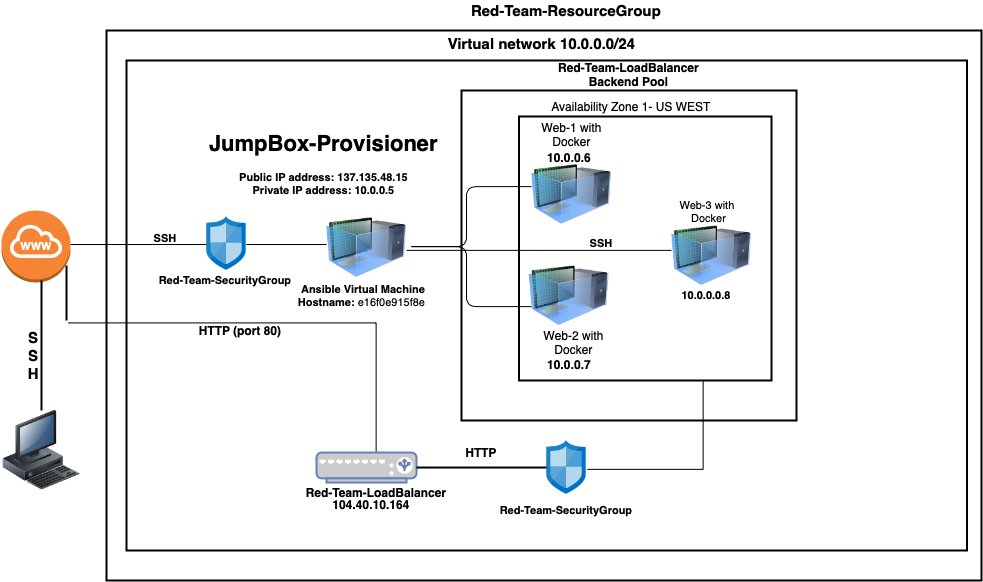

The diagram above was exported from draw.io. Its source (the exported page's mxGraphModel, read from the mxfile embedded in the PNG):
<mxGraphModel dx="1245" dy="745" grid="1" gridSize="10" guides="1" tooltips="1" connect="1" arrows="1" fold="1" page="1" pageScale="1" pageWidth="850" pageHeight="1100" math="0" shadow="0">
  <root>
    <mxCell id="0" />
    <mxCell id="1" parent="0" />
    <mxCell id="mSi_zDojWRs0FKBXpQGF-1" value="&lt;font style=&quot;font-size: 15px&quot;&gt;&lt;b&gt;Virtual network 10.0.0.0/24 &lt;br&gt;&lt;/b&gt;&lt;/font&gt;&lt;div class=&quot;fxc-copyablelabel-temp-element&quot;&gt;&lt;div class=&quot;fxc-copyablelabel-temp-element&quot;&gt;&lt;br&gt;&lt;/div&gt;&lt;/div&gt;&lt;font style=&quot;font-size: 15px&quot;&gt;&lt;b&gt; &lt;/b&gt;&lt;/font&gt;" style="fontStyle=0;verticalAlign=top;align=center;spacingTop=-2;fillColor=none;rounded=0;whiteSpace=wrap;html=1;strokeWidth=2;container=1;collapsible=0;expand=0;recursiveResize=0;" vertex="1" parent="1">
      <mxGeometry x="165" y="90" width="875" height="550" as="geometry" />
    </mxCell>
    <mxCell id="mSi_zDojWRs0FKBXpQGF-2" value="&lt;b&gt;www&lt;/b&gt;" style="text;html=1;strokeColor=none;fillColor=none;align=center;verticalAlign=middle;whiteSpace=wrap;rounded=0;fontColor=#FFFFFF;" vertex="1" parent="mSi_zDojWRs0FKBXpQGF-1">
      <mxGeometry x="24.5" y="236" width="40" height="20" as="geometry" />
    </mxCell>
    <mxCell id="mSi_zDojWRs0FKBXpQGF-3" value="" style="fontStyle=0;verticalAlign=top;align=center;spacingTop=-2;fillColor=none;rounded=0;whiteSpace=wrap;html=1;strokeWidth=2;container=1;collapsible=0;expand=0;recursiveResize=0;fontColor=#000000;" vertex="1" parent="mSi_zDojWRs0FKBXpQGF-1">
      <mxGeometry x="20" y="30" width="840.5" height="490" as="geometry" />
    </mxCell>
    <mxCell id="mSi_zDojWRs0FKBXpQGF-4" value="" style="aspect=fixed;html=1;points=[];align=center;image;fontSize=12;image=img/lib/mscae/Network_Security_Groups_Classic.svg;" vertex="1" parent="mSi_zDojWRs0FKBXpQGF-3">
      <mxGeometry x="80" y="156" width="40" height="54.05" as="geometry" />
    </mxCell>
    <mxCell id="mSi_zDojWRs0FKBXpQGF-5" value="&lt;div style=&quot;font-size: 11px&quot;&gt;&lt;b&gt;Red-Team-SecurityGroup&lt;/b&gt;&lt;br&gt;&lt;/div&gt;" style="text;html=1;strokeColor=none;fillColor=none;align=center;verticalAlign=middle;whiteSpace=wrap;rounded=0;fontSize=11;" vertex="1" parent="mSi_zDojWRs0FKBXpQGF-3">
      <mxGeometry x="19" y="200" width="160" height="40" as="geometry" />
    </mxCell>
    <mxCell id="mSi_zDojWRs0FKBXpQGF-6" value="&lt;b style=&quot;font-size: 11px;&quot;&gt;SSH&lt;/b&gt;" style="text;html=1;strokeColor=none;fillColor=none;align=center;verticalAlign=middle;whiteSpace=wrap;rounded=0;fontSize=11;fontColor=#000000;" vertex="1" parent="mSi_zDojWRs0FKBXpQGF-3">
      <mxGeometry x="19" y="168" width="40" height="20" as="geometry" />
    </mxCell>
    <mxCell id="mSi_zDojWRs0FKBXpQGF-7" value="" style="image;html=1;image=img/lib/clip_art/computers/Virtual_Machine_128x128.png;fontSize=11;fontColor=#000000;" vertex="1" parent="mSi_zDojWRs0FKBXpQGF-3">
      <mxGeometry x="200" y="144" width="80" height="86" as="geometry" />
    </mxCell>
    <mxCell id="mSi_zDojWRs0FKBXpQGF-8" value="&lt;b style=&quot;font-size: 11px&quot;&gt;&amp;nbsp;Ansible Virtual Machine Hostname:&amp;nbsp;&lt;/b&gt;e16f0e915f8e" style="text;html=1;strokeColor=none;fillColor=none;align=center;verticalAlign=middle;whiteSpace=wrap;rounded=0;fontSize=11;fontColor=#000000;" vertex="1" parent="mSi_zDojWRs0FKBXpQGF-3">
      <mxGeometry x="165.5" y="210" width="139" height="50" as="geometry" />
    </mxCell>
    <mxCell id="mSi_zDojWRs0FKBXpQGF-9" value="&lt;h1&gt;JumpBox-Provisioner&lt;br&gt;&lt;/h1&gt;&lt;div&gt;Public IP address: 137.135.48.15&lt;/div&gt;&lt;div&gt;Private IP address: 10.0.0.5&lt;br&gt;&lt;/div&gt;&lt;p&gt;&lt;br&gt;&lt;/p&gt;" style="text;html=1;strokeColor=none;fillColor=none;spacing=5;spacingTop=-20;whiteSpace=wrap;overflow=hidden;rounded=0;fontSize=11;fontColor=#000000;align=center;fontStyle=1" vertex="1" parent="mSi_zDojWRs0FKBXpQGF-3">
      <mxGeometry x="70" y="65.87" width="255" height="102.13" as="geometry" />
    </mxCell>
    <mxCell id="mSi_zDojWRs0FKBXpQGF-10" value="Red-Team-LoadBalancer Backend Pool" style="text;html=1;strokeColor=none;fillColor=none;align=center;verticalAlign=middle;whiteSpace=wrap;rounded=0;fontSize=12;fontColor=#000000;fontStyle=1" vertex="1" parent="mSi_zDojWRs0FKBXpQGF-3">
      <mxGeometry x="415" width="175" height="27.87" as="geometry" />
    </mxCell>
    <mxCell id="mSi_zDojWRs0FKBXpQGF-11" value="" style="fontStyle=0;verticalAlign=top;align=center;spacingTop=-2;fillColor=none;rounded=0;whiteSpace=wrap;html=1;strokeWidth=2;container=1;collapsible=0;expand=0;recursiveResize=0;fontSize=11;fontColor=#000000;" vertex="1" parent="mSi_zDojWRs0FKBXpQGF-3">
      <mxGeometry x="335" y="30" width="335" height="330" as="geometry" />
    </mxCell>
    <mxCell id="mSi_zDojWRs0FKBXpQGF-12" value="Availability Zone 1- US WEST" style="text;html=1;strokeColor=none;fillColor=none;align=center;verticalAlign=middle;whiteSpace=wrap;rounded=0;fontSize=12;fontColor=#000000;" vertex="1" parent="mSi_zDojWRs0FKBXpQGF-11">
      <mxGeometry x="50" y="6" width="240" height="20" as="geometry" />
    </mxCell>
    <mxCell id="mSi_zDojWRs0FKBXpQGF-13" value="" style="fontStyle=0;verticalAlign=top;align=center;spacingTop=-2;fillColor=none;rounded=0;whiteSpace=wrap;html=1;strokeWidth=2;container=1;collapsible=0;expand=0;recursiveResize=0;fontSize=12;fontColor=#000000;" vertex="1" parent="mSi_zDojWRs0FKBXpQGF-11">
      <mxGeometry x="57.5" y="26" width="252.5" height="264" as="geometry" />
    </mxCell>
    <mxCell id="mSi_zDojWRs0FKBXpQGF-14" value="" style="image;html=1;image=img/lib/clip_art/computers/Virtual_Machine_128x128.png;fontSize=11;fontColor=#000000;" vertex="1" parent="mSi_zDojWRs0FKBXpQGF-13">
      <mxGeometry x="10" y="136.13" width="80" height="86" as="geometry" />
    </mxCell>
    <mxCell id="mSi_zDojWRs0FKBXpQGF-15" value="" style="image;html=1;image=img/lib/clip_art/computers/Virtual_Machine_128x128.png;fontSize=11;fontColor=#000000;" vertex="1" parent="mSi_zDojWRs0FKBXpQGF-13">
      <mxGeometry x="12.5" y="41.87" width="80" height="72.13" as="geometry" />
    </mxCell>
    <mxCell id="mSi_zDojWRs0FKBXpQGF-16" value="Web-1 with Docker" style="text;html=1;strokeColor=none;fillColor=none;align=center;verticalAlign=middle;whiteSpace=wrap;rounded=0;fontSize=12;fontColor=#000000;" vertex="1" parent="mSi_zDojWRs0FKBXpQGF-13">
      <mxGeometry x="10" y="8" width="85" height="20" as="geometry" />
    </mxCell>
    <mxCell id="mSi_zDojWRs0FKBXpQGF-17" value="&lt;b&gt;10.0.0.6&lt;/b&gt;" style="text;html=1;strokeColor=none;fillColor=none;align=center;verticalAlign=middle;whiteSpace=wrap;rounded=0;fontSize=12;fontColor=#000000;" vertex="1" parent="mSi_zDojWRs0FKBXpQGF-13">
      <mxGeometry x="30" y="36.13" width="40" height="10" as="geometry" />
    </mxCell>
    <mxCell id="mSi_zDojWRs0FKBXpQGF-18" value="&lt;b&gt;10.0.0.7&lt;/b&gt;" style="text;html=1;strokeColor=none;fillColor=none;align=center;verticalAlign=middle;whiteSpace=wrap;rounded=0;fontSize=12;fontColor=#000000;" vertex="1" parent="mSi_zDojWRs0FKBXpQGF-13">
      <mxGeometry x="30" y="245.13" width="40" height="6" as="geometry" />
    </mxCell>
    <mxCell id="mSi_zDojWRs0FKBXpQGF-19" value="Web-2 with Docker" style="text;html=1;strokeColor=none;fillColor=none;align=center;verticalAlign=middle;whiteSpace=wrap;rounded=0;fontSize=12;fontColor=#000000;" vertex="1" parent="mSi_zDojWRs0FKBXpQGF-13">
      <mxGeometry x="12.5" y="216.13" width="85" height="20" as="geometry" />
    </mxCell>
    <mxCell id="mSi_zDojWRs0FKBXpQGF-20" value="&lt;b style=&quot;font-size: 11px;&quot;&gt;SSH&lt;/b&gt;" style="text;html=1;strokeColor=none;fillColor=none;align=center;verticalAlign=middle;whiteSpace=wrap;rounded=0;fontSize=11;fontColor=#000000;" vertex="1" parent="mSi_zDojWRs0FKBXpQGF-13">
      <mxGeometry x="62.5" y="116.99999999999997" width="40" height="20" as="geometry" />
    </mxCell>
    <mxCell id="mSi_zDojWRs0FKBXpQGF-21" value="" style="image;html=1;image=img/lib/clip_art/computers/Virtual_Machine_128x128.png;fontSize=11;fontColor=#000000;" vertex="1" parent="mSi_zDojWRs0FKBXpQGF-13">
      <mxGeometry x="152.5" y="96.13" width="80" height="86" as="geometry" />
    </mxCell>
    <mxCell id="mSi_zDojWRs0FKBXpQGF-22" value="Web-3 with&amp;nbsp; Docker" style="text;html=1;strokeColor=none;fillColor=none;align=center;verticalAlign=middle;whiteSpace=wrap;rounded=0;fontSize=11;" vertex="1" parent="mSi_zDojWRs0FKBXpQGF-13">
      <mxGeometry x="147.5" y="76.02999999999997" width="85" height="37.97" as="geometry" />
    </mxCell>
    <mxCell id="mSi_zDojWRs0FKBXpQGF-23" value="&lt;b&gt;10.0.0.0.8&lt;/b&gt;" style="text;html=1;strokeColor=none;fillColor=none;align=center;verticalAlign=middle;whiteSpace=wrap;rounded=0;fontSize=11;" vertex="1" parent="mSi_zDojWRs0FKBXpQGF-13">
      <mxGeometry x="162.5" y="169.13" width="49.75" height="20" as="geometry" />
    </mxCell>
    <mxCell id="mSi_zDojWRs0FKBXpQGF-24" value="" style="shape=curlyBracket;whiteSpace=wrap;html=1;rounded=1;strokeWidth=1;" vertex="1" parent="mSi_zDojWRs0FKBXpQGF-11">
      <mxGeometry x="-60" y="96.12" width="130" height="120" as="geometry" />
    </mxCell>
    <mxCell id="mSi_zDojWRs0FKBXpQGF-25" value="" style="line;strokeWidth=1;fillColor=none;align=left;verticalAlign=middle;spacingTop=-1;spacingLeft=3;spacingRight=3;rotatable=0;labelPosition=right;points=[];portConstraint=eastwest;fontSize=12;fontColor=#000000;" vertex="1" parent="mSi_zDojWRs0FKBXpQGF-3">
      <mxGeometry x="120" y="180" width="80" height="8" as="geometry" />
    </mxCell>
    <mxCell id="mSi_zDojWRs0FKBXpQGF-26" value="" style="fontColor=#0066CC;verticalAlign=top;verticalLabelPosition=bottom;labelPosition=center;align=center;html=1;outlineConnect=0;fillColor=#CCCCCC;strokeColor=#6881B3;gradientColor=none;gradientDirection=north;strokeWidth=2;shape=mxgraph.networks.load_balancer;" vertex="1" parent="mSi_zDojWRs0FKBXpQGF-3">
      <mxGeometry x="190" y="392.03" width="100" height="30" as="geometry" />
    </mxCell>
    <mxCell id="mSi_zDojWRs0FKBXpQGF-27" value="" style="aspect=fixed;html=1;points=[];align=center;image;fontSize=12;image=img/lib/mscae/Network_Security_Groups_Classic.svg;" vertex="1" parent="mSi_zDojWRs0FKBXpQGF-3">
      <mxGeometry x="420" y="380" width="40" height="54.05" as="geometry" />
    </mxCell>
    <mxCell id="mSi_zDojWRs0FKBXpQGF-28" value="" style="shape=partialRectangle;whiteSpace=wrap;html=1;bottom=0;right=0;fillColor=none;rotation=90;" vertex="1" parent="mSi_zDojWRs0FKBXpQGF-3">
      <mxGeometry x="31.15" y="172.71" width="128.78" height="308.17" as="geometry" />
    </mxCell>
    <mxCell id="mSi_zDojWRs0FKBXpQGF-29" value="&lt;b&gt;HTTP (port 80)&lt;/b&gt;" style="text;html=1;strokeColor=none;fillColor=none;align=center;verticalAlign=middle;whiteSpace=wrap;rounded=0;" vertex="1" parent="mSi_zDojWRs0FKBXpQGF-3">
      <mxGeometry x="59.050000000000004" y="260" width="110" height="20" as="geometry" />
    </mxCell>
    <mxCell id="mSi_zDojWRs0FKBXpQGF-30" value="&lt;b&gt;Red-Team-LoadBalancer&lt;/b&gt;" style="text;html=1;strokeColor=none;fillColor=none;align=center;verticalAlign=middle;whiteSpace=wrap;rounded=0;" vertex="1" parent="mSi_zDojWRs0FKBXpQGF-3">
      <mxGeometry x="175" y="422.03" width="150" height="20" as="geometry" />
    </mxCell>
    <mxCell id="mSi_zDojWRs0FKBXpQGF-31" value="" style="shape=partialRectangle;whiteSpace=wrap;html=1;bottom=0;right=0;fillColor=none;rotation=90;direction=south;" vertex="1" parent="mSi_zDojWRs0FKBXpQGF-3">
      <mxGeometry x="474.66" y="306.86" width="88.06" height="115.91" as="geometry" />
    </mxCell>
    <mxCell id="mSi_zDojWRs0FKBXpQGF-32" value="" style="line;strokeWidth=2;html=1;" vertex="1" parent="mSi_zDojWRs0FKBXpQGF-3">
      <mxGeometry x="290" y="402.03" width="130" height="10" as="geometry" />
    </mxCell>
    <mxCell id="mSi_zDojWRs0FKBXpQGF-33" value="&lt;b&gt;HTTP&lt;/b&gt;" style="text;html=1;strokeColor=none;fillColor=none;align=center;verticalAlign=middle;whiteSpace=wrap;rounded=0;" vertex="1" parent="mSi_zDojWRs0FKBXpQGF-3">
      <mxGeometry x="325" y="382.03" width="60" height="20" as="geometry" />
    </mxCell>
    <mxCell id="mSi_zDojWRs0FKBXpQGF-34" value="&lt;div style=&quot;font-size: 11px&quot;&gt;&lt;b style=&quot;font-size: 11px&quot;&gt;Red-Team-SecurityGroup&lt;/b&gt;&lt;/div&gt;" style="text;html=1;strokeColor=none;fillColor=none;align=center;verticalAlign=middle;whiteSpace=wrap;rounded=0;fontSize=11;" vertex="1" parent="mSi_zDojWRs0FKBXpQGF-3">
      <mxGeometry x="360" y="430" width="160" height="40" as="geometry" />
    </mxCell>
    <mxCell id="mSi_zDojWRs0FKBXpQGF-35" value="" style="edgeStyle=elbowEdgeStyle;elbow=horizontal;endArrow=none;html=1;endFill=0;" edge="1" parent="mSi_zDojWRs0FKBXpQGF-3" source="mSi_zDojWRs0FKBXpQGF-7" target="mSi_zDojWRs0FKBXpQGF-21">
      <mxGeometry width="50" height="50" relative="1" as="geometry">
        <mxPoint x="495" y="190" as="sourcePoint" />
        <mxPoint x="545" y="140" as="targetPoint" />
        <Array as="points">
          <mxPoint x="515" y="189.87" />
        </Array>
      </mxGeometry>
    </mxCell>
    <mxCell id="mSi_zDojWRs0FKBXpQGF-36" value="&lt;b&gt;104.40.10.164&lt;/b&gt;" style="text;html=1;strokeColor=none;fillColor=none;align=center;verticalAlign=middle;whiteSpace=wrap;rounded=0;" vertex="1" parent="mSi_zDojWRs0FKBXpQGF-3">
      <mxGeometry x="184.5" y="434.05" width="120" height="20" as="geometry" />
    </mxCell>
    <mxCell id="mSi_zDojWRs0FKBXpQGF-37" value="" style="line;strokeWidth=1;fillColor=none;align=left;verticalAlign=middle;spacingTop=-1;spacingLeft=3;spacingRight=3;rotatable=0;labelPosition=right;points=[];portConstraint=eastwest;fontSize=12;fontColor=#000000;" vertex="1" parent="mSi_zDojWRs0FKBXpQGF-1">
      <mxGeometry x="-36" y="210" width="136" height="8" as="geometry" />
    </mxCell>
    <mxCell id="mSi_zDojWRs0FKBXpQGF-38" value="" style="outlineConnect=0;dashed=0;verticalLabelPosition=bottom;verticalAlign=top;align=center;html=1;shape=mxgraph.aws3.internet_gateway;fillColor=#F58534;gradientColor=none;" vertex="1" parent="1">
      <mxGeometry x="60" y="270" width="69" height="72" as="geometry" />
    </mxCell>
    <mxCell id="mSi_zDojWRs0FKBXpQGF-39" value="&lt;font style=&quot;font-size: 15px&quot;&gt;&lt;b&gt;Red-Team-ResourceGroup&lt;/b&gt;&lt;/font&gt;" style="text;html=1;strokeColor=none;fillColor=none;align=center;verticalAlign=middle;whiteSpace=wrap;rounded=0;fontColor=#000000;" vertex="1" parent="1">
      <mxGeometry x="490" y="60" width="270" height="20" as="geometry" />
    </mxCell>
    <mxCell id="mSi_zDojWRs0FKBXpQGF-40" value="&lt;b style=&quot;font-size: 11px;&quot;&gt;WWW&lt;/b&gt;" style="text;html=1;strokeColor=none;fillColor=none;align=center;verticalAlign=middle;whiteSpace=wrap;rounded=0;fontSize=11;fontColor=#FFFFFF;" vertex="1" parent="1">
      <mxGeometry x="74.5" y="296" width="40" height="20" as="geometry" />
    </mxCell>
    <mxCell id="mSi_zDojWRs0FKBXpQGF-41" value="" style="image;html=1;image=img/lib/clip_art/computers/Workstation_128x128.png" vertex="1" parent="1">
      <mxGeometry x="60" y="470" width="80" height="80" as="geometry" />
    </mxCell>
    <mxCell id="mSi_zDojWRs0FKBXpQGF-42" value="" style="line;strokeWidth=2;direction=south;html=1;" vertex="1" parent="1">
      <mxGeometry x="95" y="340" width="10" height="130" as="geometry" />
    </mxCell>
    <mxCell id="mSi_zDojWRs0FKBXpQGF-43" value="&lt;div style=&quot;font-size: 15px&quot;&gt;&lt;font style=&quot;font-size: 15px&quot;&gt;&lt;b&gt;&amp;nbsp;S&lt;/b&gt;&lt;/font&gt;&lt;/div&gt;&lt;div style=&quot;font-size: 15px&quot;&gt;&lt;font style=&quot;font-size: 15px&quot;&gt;&lt;b&gt;&amp;nbsp;S&lt;/b&gt;&lt;/font&gt;&lt;/div&gt;&lt;div style=&quot;font-size: 15px&quot;&gt;&lt;font style=&quot;font-size: 15px&quot;&gt;&lt;b&gt;&amp;nbsp;H&lt;br&gt;&lt;/b&gt;&lt;/font&gt;&lt;/div&gt;" style="text;html=1;strokeColor=none;fillColor=none;align=center;verticalAlign=middle;whiteSpace=wrap;rounded=0;fontSize=11;strokeWidth=3;" vertex="1" parent="1">
      <mxGeometry x="60" y="360" width="60" height="110" as="geometry" />
    </mxCell>
    <mxCell id="mSi_zDojWRs0FKBXpQGF-44" value="" style="line;strokeWidth=2;direction=south;html=1;" vertex="1" parent="1">
      <mxGeometry x="120" y="325" width="10" height="55" as="geometry" />
    </mxCell>
    <mxCell id="mSi_zDojWRs0FKBXpQGF-45" style="edgeStyle=orthogonalEdgeStyle;rounded=0;orthogonalLoop=1;jettySize=auto;html=1;exitX=0.5;exitY=1;exitDx=0;exitDy=0;startArrow=none;startFill=0;endArrow=none;endFill=0;" edge="1" parent="1" source="mSi_zDojWRs0FKBXpQGF-1" target="mSi_zDojWRs0FKBXpQGF-1">
      <mxGeometry relative="1" as="geometry" />
    </mxCell>
  </root>
</mxGraphModel>